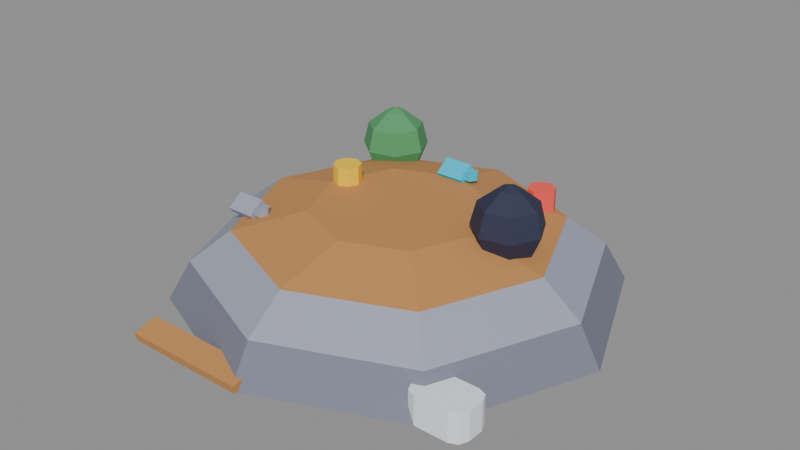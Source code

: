 # Source: mound-1x1-t1.blend  (saved by Blender 5.2.45; exported with 4.5.12 LTS)
import bpy
from mathutils import Matrix  # noqa: F401  (used for matrix-valued properties, if any)

bpy.ops.wm.read_factory_settings(use_empty=True)
scene = bpy.context.scene
scene.name = 'Scene'

# ---- collections
col_col_lowpoly = bpy.data.collections.new('COL_LowPoly'); scene.collection.children.link(col_col_lowpoly)

# ---- images (referenced by path relative to the original .blend; pixels are not part of the script)
import os
ASSET_DIR = os.environ.get("B2B_ASSET_DIR", "")  # directory of the original .blend (textures are referenced by path, not embedded)
HERE = os.path.dirname(os.path.abspath(__file__))  # packed textures are extracted next to this script under _unpacked/

def load_image(name, relpath, width, height, colorspace="sRGB"):
    """Load a texture the original file referenced (path relative to the .blend, or extracted next to this script)."""
    p = next((c for c in (os.path.join(HERE, relpath), os.path.join(ASSET_DIR, relpath)) if relpath and os.path.exists(c)), "")
    if p:
        img = bpy.data.images.load(p, check_existing=True)
        img.name = name
    else:  # same state as the original file: an image datablock whose file is absent (Cycles renders it pink)
        img = bpy.data.images.new(name, width, height)
        img.source = "FILE"
        img.filepath = "//" + (relpath or name)
    img.colorspace_settings.name = colorspace
    return img
img_mound_1x1_t1_basecolor = load_image('mound-1x1-t1_BaseColor', '_unpacked/mound-1x1-t1_BaseColor.0eb6e1b4.png', 128, 80, 'sRGB')
img_mound_1x1_t1_maskmap = load_image('mound-1x1-t1_MaskMap', '_unpacked/mound-1x1-t1_MaskMap.e596c36a.png', 128, 80, 'Non-Color')

# ---- materials (node trees are filled in below, after node groups)
mat_m_mound_1x1_t1 = bpy.data.materials.new('M_mound-1x1-t1')

# ---- material node trees
mat_m_mound_1x1_t1.use_nodes = True; mat_m_mound_1x1_t1.node_tree.nodes.clear()
_N = mat_m_mound_1x1_t1.node_tree.nodes; _L = mat_m_mound_1x1_t1.node_tree.links
n0 = _N.new('ShaderNodeBsdfPrincipled'); n0.name = 'Principled BSDF'; n0.location = (-200, 100)
n0.inputs[10].default_value = 0.005
n1 = _N.new('ShaderNodeOutputMaterial'); n1.name = 'Material Output'; n1.location = (200, 100)
n2 = _N.new('ShaderNodeTexImage'); n2.name = 'Image Texture'; n2.location = (0, 0)
n2.image = img_mound_1x1_t1_basecolor
n2.interpolation = 'Closest'
n3 = _N.new('ShaderNodeTexImage'); n3.name = 'Image Texture.001'; n3.location = (0, 0)
n3.image = img_mound_1x1_t1_maskmap
n3.interpolation = 'Closest'
n4 = _N.new('ShaderNodeSeparateColor'); n4.name = 'Separate Color'; n4.location = (0, 0)
n5 = _N.new('ShaderNodeMath'); n5.name = 'Math'; n5.location = (0, 0)
n5.operation = 'SUBTRACT'
n5.inputs[0].default_value = 1.0
_L.new(n0.outputs[0], n1.inputs[0])
_L.new(n2.outputs[0], n0.inputs[0])
_L.new(n3.outputs[0], n4.inputs[0])
_L.new(n4.outputs[0], n0.inputs[1])
_L.new(n3.outputs[1], n5.inputs[1])
_L.new(n5.outputs[0], n0.inputs[2])
n1.is_active_output = True

# ---- meshes
me_mound_1x1_t1 = bpy.data.meshes.new('mound-1x1-t1')
me_mound_1x1_t1.from_pydata([(0.38, 0.02, 0.0), (0.2687, 0.2887, 0.0), (2.327e-17, 0.4, 0.0), (-0.2687, 0.2887, 0.0), (-0.38, 0.02, 0.0), (-0.2687, -0.2487, 0.0), (-6.98e-17, -0.36, 0.0), (0.2687, -0.2487, 0.0), (0.342, 0.02, 0.0675), (0.2418, 0.2618, 0.0675), (2.094e-17, 0.362, 0.0675), (-0.2418, 0.2618, 0.0675), (-0.342, 0.02, 0.0675), (-0.2418, -0.2218, 0.0675), (-6.282e-17, -0.322, 0.0675), (0.2418, -0.2218, 0.0675), (0.342, 0.02, 0.0675), (0.2418, 0.2618, 0.0675), (2.094e-17, 0.362, 0.0675), (-0.2418, 0.2618, 0.0675), (-0.342, 0.02, 0.0675), (-0.2418, -0.2218, 0.0675), (-6.282e-17, -0.322, 0.0675), (0.2418, -0.2218, 0.0675), (0.2736, 0.02, 0.12), (0.1935, 0.2135, 0.12), (1.675e-17, 0.2936, 0.12), (-0.1935, 0.2135, 0.12), (-0.2736, 0.02, 0.12), (-0.1935, -0.1735, 0.12), (-5.026e-17, -0.2536, 0.12), (0.1935, -0.1735, 0.12), (0.2736, 0.02, 0.12), (0.1935, 0.2135, 0.12), (1.675e-17, 0.2936, 0.12), (-0.1935, 0.2135, 0.12), (-0.2736, 0.02, 0.12), (-0.1935, -0.1735, 0.12), (-5.026e-17, -0.2536, 0.12), (0.1935, -0.1735, 0.12), (0.1505, 0.02, 0.15), (0.1064, 0.1264, 0.15), (9.214e-18, 0.1705, 0.15), (-0.1064, 0.1264, 0.15), (-0.1505, 0.02, 0.15), (-0.1064, -0.08641, 0.15), (-2.764e-17, -0.1305, 0.15), (0.1064, -0.08641, 0.15), (0.1879, 0.04839, 0.1284), (0.2329, 0.04839, 0.1284), (0.2159, 0.08358, 0.1284), (0.1779, 0.09227, 0.1284), (0.1473, 0.06792, 0.1284), (0.1473, 0.02887, 0.1284), (0.1779, 0.004521, 0.1284), (0.2159, 0.01321, 0.1284), (0.2479, 0.04839, 0.1634), (0.2253, 0.0953, 0.1634), (0.1745, 0.1069, 0.1634), (0.1338, 0.07443, 0.1634), (0.1338, 0.02236, 0.1634), (0.1745, -0.0101, 0.1634), (0.2253, 0.001483, 0.1634), (0.2379, 0.04839, 0.2034), (0.219, 0.08748, 0.2034), (0.1767, 0.09714, 0.2034), (0.1428, 0.07009, 0.2034), (0.1428, 0.0267, 0.2034), (0.1767, -0.0003532, 0.2034), (0.219, 0.009302, 0.2034), (0.2059, 0.04839, 0.2284), (0.1991, 0.06247, 0.2284), (0.1839, 0.06594, 0.2284), (0.1716, 0.0562, 0.2284), (0.1716, 0.04058, 0.2284), (0.1839, 0.03084, 0.2284), (0.1991, 0.03432, 0.2284), (0.1879, 0.04839, 0.2364), (0.1705, 0.2046, 0.1213), (0.1634, 0.2215, 0.1213), (0.1465, 0.2286, 0.1213), (0.1295, 0.2215, 0.1213), (0.1225, 0.2046, 0.1213), (0.1295, 0.1876, 0.1213), (0.1465, 0.1806, 0.1213), (0.1634, 0.1876, 0.1213), (0.1705, 0.2046, 0.1613), (0.1634, 0.2215, 0.1613), (0.1465, 0.2286, 0.1613), (0.1295, 0.2215, 0.1613), (0.1225, 0.2046, 0.1613), (0.1295, 0.1876, 0.1613), (0.1465, 0.1806, 0.1613), (0.1634, 0.1876, 0.1613), (-0.02944, 0.1582, 0.1456), (0.02056, 0.1582, 0.1456), (0.02056, 0.1857, 0.1656), (-0.02944, 0.1857, 0.1656), (-0.02944, 0.1511, 0.1553), (0.02056, 0.1511, 0.1553), (0.02056, 0.1786, 0.1753), (-0.02944, 0.1786, 0.1753), (0.03956, 0.1719, 0.1536), (0.03256, 0.1841, 0.1536), (0.01856, 0.1841, 0.1536), (0.01156, 0.1719, 0.1536), (0.01856, 0.1598, 0.1536), (0.03256, 0.1598, 0.1536), (0.03956, 0.1719, 0.1656), (0.03256, 0.1841, 0.1656), (0.01856, 0.1841, 0.1656), (0.01156, 0.1719, 0.1656), (0.01856, 0.1598, 0.1656), (0.03256, 0.1598, 0.1656), (-0.1823, 0.224, 0.108), (-0.1373, 0.224, 0.108), (-0.1542, 0.2592, 0.108), (-0.1923, 0.2679, 0.108), (-0.2228, 0.2435, 0.108), (-0.2228, 0.2045, 0.108), (-0.1923, 0.1802, 0.108), (-0.1542, 0.1888, 0.108), (-0.1223, 0.224, 0.143), (-0.1449, 0.2709, 0.143), (-0.1956, 0.2825, 0.143), (-0.2364, 0.2501, 0.143), (-0.2364, 0.198, 0.143), (-0.1956, 0.1655, 0.143), (-0.1449, 0.1771, 0.143), (-0.1323, 0.224, 0.183), (-0.1511, 0.2631, 0.183), (-0.1934, 0.2728, 0.183), (-0.2273, 0.2457, 0.183), (-0.2273, 0.2023, 0.183), (-0.1934, 0.1753, 0.183), (-0.1511, 0.1849, 0.183), (-0.1643, 0.224, 0.208), (-0.1711, 0.2381, 0.208), (-0.1863, 0.2416, 0.208), (-0.1985, 0.2318, 0.208), (-0.1985, 0.2162, 0.208), (-0.1863, 0.2065, 0.208), (-0.1711, 0.21, 0.208), (-0.1823, 0.224, 0.216), (-0.1077, 0.03877, 0.142), (-0.1147, 0.05574, 0.142), (-0.1317, 0.06277, 0.142), (-0.1486, 0.05574, 0.142), (-0.1557, 0.03877, 0.142), (-0.1486, 0.0218, 0.142), (-0.1317, 0.01477, 0.142), (-0.1147, 0.0218, 0.142), (-0.1077, 0.03877, 0.182), (-0.1147, 0.05574, 0.182), (-0.1317, 0.06277, 0.182), (-0.1486, 0.05574, 0.182), (-0.1557, 0.03877, 0.182), (-0.1486, 0.0218, 0.182), (-0.1317, 0.01477, 0.182), (-0.1147, 0.0218, 0.182), (-0.2377, -0.1266, 0.1216), (-0.1877, -0.1266, 0.1216), (-0.1877, -0.09913, 0.1415), (-0.2377, -0.09913, 0.1415), (-0.2377, -0.1337, 0.1313), (-0.1877, -0.1337, 0.1313), (-0.1877, -0.1062, 0.1512), (-0.2377, -0.1062, 0.1512), (-0.1687, -0.1129, 0.1296), (-0.1757, -0.1008, 0.1296), (-0.1897, -0.1008, 0.1296), (-0.1967, -0.1129, 0.1296), (-0.1897, -0.125, 0.1296), (-0.1757, -0.125, 0.1296), (-0.1687, -0.1129, 0.1416), (-0.1757, -0.1008, 0.1416), (-0.1897, -0.1008, 0.1416), (-0.1967, -0.1129, 0.1416), (-0.1897, -0.125, 0.1416), (-0.1757, -0.125, 0.1416), (-0.21, -0.362, 0.0), (0.01, -0.362, 0.0), (0.01, -0.318, 0.009356), (-0.21, -0.318, 0.009356), (-0.21, -0.3651, 0.01467), (0.01, -0.3651, 0.01467), (0.01, -0.3211, 0.02403), (-0.21, -0.3211, 0.02403), (0.309, -0.255, 0.0), (0.3238, -0.2488, 0.0), (0.33, -0.234, 0.0), (0.33, -0.206, 0.0), (0.3238, -0.1912, 0.0), (0.309, -0.185, 0.0), (0.251, -0.185, 0.0), (0.2362, -0.1912, 0.0), (0.23, -0.206, 0.0), (0.23, -0.234, 0.0), (0.2362, -0.2488, 0.0), (0.251, -0.255, 0.0), (0.309, -0.255, 0.05), (0.3238, -0.2488, 0.05), (0.33, -0.234, 0.05), (0.33, -0.206, 0.05), (0.3238, -0.1912, 0.05), (0.309, -0.185, 0.05), (0.251, -0.185, 0.05), (0.2362, -0.1912, 0.05), (0.23, -0.206, 0.05), (0.23, -0.234, 0.05), (0.2362, -0.2488, 0.05), (0.251, -0.255, 0.05)], [], [(0, 1, 9, 8), (1, 2, 10, 9), (2, 3, 11, 10), (3, 4, 12, 11), (4, 5, 13, 12), (5, 6, 14, 13), (6, 7, 15, 14), (7, 0, 8, 15), (7, 6, 5, 4, 3, 2, 1, 0), (8, 9, 10, 11, 12, 13, 14, 15), (16, 17, 25, 24), (17, 18, 26, 25), (18, 19, 27, 26), (19, 20, 28, 27), (20, 21, 29, 28), (21, 22, 30, 29), (22, 23, 31, 30), (23, 16, 24, 31), (23, 22, 21, 20, 19, 18, 17, 16), (24, 25, 26, 27, 28, 29, 30, 31), (32, 33, 41, 40), (33, 34, 42, 41), (34, 35, 43, 42), (35, 36, 44, 43), (36, 37, 45, 44), (37, 38, 46, 45), (38, 39, 47, 46), (39, 32, 40, 47), (39, 38, 37, 36, 35, 34, 33, 32), (40, 41, 42, 43, 44, 45, 46, 47), (48, 50, 49), (48, 51, 50), (48, 52, 51), (48, 53, 52), (48, 54, 53), (48, 55, 54), (48, 49, 55), (49, 50, 57, 56), (50, 51, 58, 57), (51, 52, 59, 58), (52, 53, 60, 59), (53, 54, 61, 60), (54, 55, 62, 61), (55, 49, 56, 62), (56, 57, 64, 63), (57, 58, 65, 64), (58, 59, 66, 65), (59, 60, 67, 66), (60, 61, 68, 67), (61, 62, 69, 68), (62, 56, 63, 69), (63, 64, 71, 70), (64, 65, 72, 71), (65, 66, 73, 72), (66, 67, 74, 73), (67, 68, 75, 74), (68, 69, 76, 75), (69, 63, 70, 76), (70, 71, 77), (71, 72, 77), (72, 73, 77), (73, 74, 77), (74, 75, 77), (75, 76, 77), (76, 70, 77), (78, 79, 87, 86), (79, 80, 88, 87), (80, 81, 89, 88), (81, 82, 90, 89), (82, 83, 91, 90), (83, 84, 92, 91), (84, 85, 93, 92), (85, 78, 86, 93), (85, 84, 83, 82, 81, 80, 79, 78), (86, 87, 88, 89, 90, 91, 92, 93), (94, 97, 96, 95), (98, 99, 100, 101), (94, 95, 99, 98), (95, 96, 100, 99), (96, 97, 101, 100), (97, 94, 98, 101), (102, 103, 109, 108), (103, 104, 110, 109), (104, 105, 111, 110), (105, 106, 112, 111), (106, 107, 113, 112), (107, 102, 108, 113), (107, 106, 105, 104, 103, 102), (108, 109, 110, 111, 112, 113), (114, 116, 115), (114, 117, 116), (114, 118, 117), (114, 119, 118), (114, 120, 119), (114, 121, 120), (114, 115, 121), (115, 116, 123, 122), (116, 117, 124, 123), (117, 118, 125, 124), (118, 119, 126, 125), (119, 120, 127, 126), (120, 121, 128, 127), (121, 115, 122, 128), (122, 123, 130, 129), (123, 124, 131, 130), (124, 125, 132, 131), (125, 126, 133, 132), (126, 127, 134, 133), (127, 128, 135, 134), (128, 122, 129, 135), (129, 130, 137, 136), (130, 131, 138, 137), (131, 132, 139, 138), (132, 133, 140, 139), (133, 134, 141, 140), (134, 135, 142, 141), (135, 129, 136, 142), (136, 137, 143), (137, 138, 143), (138, 139, 143), (139, 140, 143), (140, 141, 143), (141, 142, 143), (142, 136, 143), (144, 145, 153, 152), (145, 146, 154, 153), (146, 147, 155, 154), (147, 148, 156, 155), (148, 149, 157, 156), (149, 150, 158, 157), (150, 151, 159, 158), (151, 144, 152, 159), (151, 150, 149, 148, 147, 146, 145, 144), (152, 153, 154, 155, 156, 157, 158, 159), (160, 163, 162, 161), (164, 165, 166, 167), (160, 161, 165, 164), (161, 162, 166, 165), (162, 163, 167, 166), (163, 160, 164, 167), (168, 169, 175, 174), (169, 170, 176, 175), (170, 171, 177, 176), (171, 172, 178, 177), (172, 173, 179, 178), (173, 168, 174, 179), (173, 172, 171, 170, 169, 168), (174, 175, 176, 177, 178, 179), (180, 183, 182, 181), (184, 185, 186, 187), (180, 181, 185, 184), (181, 182, 186, 185), (182, 183, 187, 186), (183, 180, 184, 187), (188, 189, 201, 200), (189, 190, 202, 201), (190, 191, 203, 202), (191, 192, 204, 203), (192, 193, 205, 204), (193, 194, 206, 205), (194, 195, 207, 206), (195, 196, 208, 207), (196, 197, 209, 208), (197, 198, 210, 209), (198, 199, 211, 210), (199, 188, 200, 211), (199, 198, 197, 196, 195, 194, 193, 192, 191, 190, 189, 188), (200, 201, 202, 203, 204, 205, 206, 207, 208, 209, 210, 211)])
_uv = me_mound_1x1_t1.uv_layers.new(name='UVMap')
_uv.uv.foreach_set('vector', [0.0625, 0.1, 0.0625, 0.1, 0.0625, 0.1, 0.0625, 0.1, 0.0625, 0.1, 0.0625, 0.1, 0.0625, 0.1, 0.0625, 0.1, 0.0625, 0.1, 0.0625, 0.1, 0.0625, 0.1, 0.0625, 0.1, 0.0625, 0.1, 0.0625, 0.1, 0.0625, 0.1, 0.0625, 0.1, 0.0625, 0.1, 0.0625, 0.1, 0.0625, 0.1, 0.0625, 0.1, 0.0625, 0.1, 0.0625, 0.1, 0.0625, 0.1, 0.0625, 0.1, 0.0625, 0.1, 0.0625, 0.1, 0.0625, 0.1, 0.0625, 0.1, 0.0625, 0.1, 0.0625, 0.1, 0.0625, 0.1, 0.0625, 0.1, 0.0625, 0.1, 0.0625, 0.1, 0.0625, 0.1, 0.0625, 0.1, 0.0625, 0.1, 0.0625, 0.1, 0.0625, 0.1, 0.0625, 0.1, 0.0625, 0.1, 0.0625, 0.1, 0.0625, 0.1, 0.0625, 0.1, 0.0625, 0.1, 0.0625, 0.1, 0.0625, 0.1, 0.0625, 0.1, 0.8125, 0.3, 0.8125, 0.3, 0.8125, 0.3, 0.8125, 0.3, 0.8125, 0.3, 0.8125, 0.3, 0.8125, 0.3, 0.8125, 0.3, 0.8125, 0.3, 0.8125, 0.3, 0.8125, 0.3, 0.8125, 0.3, 0.8125, 0.3, 0.8125, 0.3, 0.8125, 0.3, 0.8125, 0.3, 0.8125, 0.3, 0.8125, 0.3, 0.8125, 0.3, 0.8125, 0.3, 0.8125, 0.3, 0.8125, 0.3, 0.8125, 0.3, 0.8125, 0.3, 0.8125, 0.3, 0.8125, 0.3, 0.8125, 0.3, 0.8125, 0.3, 0.8125, 0.3, 0.8125, 0.3, 0.8125, 0.3, 0.8125, 0.3, 0.8125, 0.3, 0.8125, 0.3, 0.8125, 0.3, 0.8125, 0.3, 0.8125, 0.3, 0.8125, 0.3, 0.8125, 0.3, 0.8125, 0.3, 0.8125, 0.3, 0.8125, 0.3, 0.8125, 0.3, 0.8125, 0.3, 0.8125, 0.3, 0.8125, 0.3, 0.8125, 0.3, 0.8125, 0.3, 0.3125, 0.1, 0.3125, 0.1, 0.3125, 0.1, 0.3125, 0.1, 0.3125, 0.1, 0.3125, 0.1, 0.3125, 0.1, 0.3125, 0.1, 0.3125, 0.1, 0.3125, 0.1, 0.3125, 0.1, 0.3125, 0.1, 0.3125, 0.1, 0.3125, 0.1, 0.3125, 0.1, 0.3125, 0.1, 0.3125, 0.1, 0.3125, 0.1, 0.3125, 0.1, 0.3125, 0.1, 0.3125, 0.1, 0.3125, 0.1, 0.3125, 0.1, 0.3125, 0.1, 0.3125, 0.1, 0.3125, 0.1, 0.3125, 0.1, 0.3125, 0.1, 0.3125, 0.1, 0.3125, 0.1, 0.3125, 0.1, 0.3125, 0.1, 0.3125, 0.1, 0.3125, 0.1, 0.3125, 0.1, 0.3125, 0.1, 0.3125, 0.1, 0.3125, 0.1, 0.3125, 0.1, 0.3125, 0.1, 0.3125, 0.1, 0.3125, 0.1, 0.3125, 0.1, 0.3125, 0.1, 0.3125, 0.1, 0.3125, 0.1, 0.3125, 0.1, 0.3125, 0.1, 0.6875, 0.7, 0.6875, 0.7, 0.6875, 0.7, 0.6875, 0.7, 0.6875, 0.7, 0.6875, 0.7, 0.6875, 0.7, 0.6875, 0.7, 0.6875, 0.7, 0.6875, 0.7, 0.6875, 0.7, 0.6875, 0.7, 0.6875, 0.7, 0.6875, 0.7, 0.6875, 0.7, 0.6875, 0.7, 0.6875, 0.7, 0.6875, 0.7, 0.6875, 0.7, 0.6875, 0.7, 0.6875, 0.7, 0.6875, 0.7, 0.6875, 0.7, 0.6875, 0.7, 0.6875, 0.7, 0.6875, 0.7, 0.6875, 0.7, 0.6875, 0.7, 0.6875, 0.7, 0.6875, 0.7, 0.6875, 0.7, 0.6875, 0.7, 0.6875, 0.7, 0.6875, 0.7, 0.6875, 0.7, 0.6875, 0.7, 0.6875, 0.7, 0.6875, 0.7, 0.6875, 0.7, 0.6875, 0.7, 0.6875, 0.7, 0.6875, 0.7, 0.6875, 0.7, 0.6875, 0.7, 0.6875, 0.7, 0.6875, 0.7, 0.6875, 0.7, 0.6875, 0.7, 0.6875, 0.7, 0.6875, 0.7, 0.6875, 0.7, 0.6875, 0.7, 0.6875, 0.7, 0.6875, 0.7, 0.6875, 0.7, 0.6875, 0.7, 0.6875, 0.7, 0.6875, 0.7, 0.6875, 0.7, 0.6875, 0.7, 0.6875, 0.7, 0.6875, 0.7, 0.6875, 0.7, 0.6875, 0.7, 0.6875, 0.7, 0.6875, 0.7, 0.6875, 0.7, 0.6875, 0.7, 0.6875, 0.7, 0.6875, 0.7, 0.6875, 0.7, 0.6875, 0.7, 0.6875, 0.7, 0.6875, 0.7, 0.6875, 0.7, 0.6875, 0.7, 0.6875, 0.7, 0.6875, 0.7, 0.6875, 0.7, 0.6875, 0.7, 0.6875, 0.7, 0.6875, 0.7, 0.6875, 0.7, 0.6875, 0.7, 0.6875, 0.7, 0.6875, 0.7, 0.6875, 0.7, 0.6875, 0.7, 0.6875, 0.7, 0.6875, 0.7, 0.6875, 0.7, 0.6875, 0.7, 0.6875, 0.7, 0.6875, 0.7, 0.6875, 0.7, 0.6875, 0.7, 0.6875, 0.7, 0.6875, 0.7, 0.6875, 0.7, 0.6875, 0.7, 0.6875, 0.7, 0.6875, 0.7, 0.6875, 0.7, 0.6875, 0.7, 0.6875, 0.7, 0.6875, 0.7, 0.6875, 0.7, 0.6875, 0.7, 0.6875, 0.7, 0.6875, 0.7, 0.6875, 0.7, 0.6875, 0.7, 0.6875, 0.7, 0.6875, 0.7, 0.6875, 0.7, 0.6875, 0.7, 0.6875, 0.7, 0.6875, 0.7, 0.6875, 0.7, 0.6875, 0.7, 0.6875, 0.7, 0.6875, 0.7, 0.6875, 0.7, 0.6875, 0.7, 0.6875, 0.7, 0.6875, 0.7, 0.0625, 0.9, 0.0625, 0.9, 0.0625, 0.9, 0.0625, 0.9, 0.0625, 0.9, 0.0625, 0.9, 0.0625, 0.9, 0.0625, 0.9, 0.0625, 0.9, 0.0625, 0.9, 0.0625, 0.9, 0.0625, 0.9, 0.0625, 0.9, 0.0625, 0.9, 0.0625, 0.9, 0.0625, 0.9, 0.0625, 0.9, 0.0625, 0.9, 0.0625, 0.9, 0.0625, 0.9, 0.0625, 0.9, 0.0625, 0.9, 0.0625, 0.9, 0.0625, 0.9, 0.0625, 0.9, 0.0625, 0.9, 0.0625, 0.9, 0.0625, 0.9, 0.0625, 0.9, 0.0625, 0.9, 0.0625, 0.9, 0.0625, 0.9, 0.0625, 0.9, 0.0625, 0.9, 0.0625, 0.9, 0.0625, 0.9, 0.0625, 0.9, 0.0625, 0.9, 0.0625, 0.9, 0.0625, 0.9, 0.0625, 0.9, 0.0625, 0.9, 0.0625, 0.9, 0.0625, 0.9, 0.0625, 0.9, 0.0625, 0.9, 0.0625, 0.9, 0.0625, 0.9, 0.6875, 0.9, 0.6875, 0.9, 0.6875, 0.9, 0.6875, 0.9, 0.6875, 0.9, 0.6875, 0.9, 0.6875, 0.9, 0.6875, 0.9, 0.6875, 0.9, 0.6875, 0.9, 0.6875, 0.9, 0.6875, 0.9, 0.6875, 0.9, 0.6875, 0.9, 0.6875, 0.9, 0.6875, 0.9, 0.6875, 0.9, 0.6875, 0.9, 0.6875, 0.9, 0.6875, 0.9, 0.6875, 0.9, 0.6875, 0.9, 0.6875, 0.9, 0.6875, 0.9, 0.6875, 0.9, 0.6875, 0.9, 0.6875, 0.9, 0.6875, 0.9, 0.6875, 0.9, 0.6875, 0.9, 0.6875, 0.9, 0.6875, 0.9, 0.6875, 0.9, 0.6875, 0.9, 0.6875, 0.9, 0.6875, 0.9, 0.6875, 0.9, 0.6875, 0.9, 0.6875, 0.9, 0.6875, 0.9, 0.6875, 0.9, 0.6875, 0.9, 0.6875, 0.9, 0.6875, 0.9, 0.6875, 0.9, 0.6875, 0.9, 0.6875, 0.9, 0.6875, 0.9, 0.6875, 0.9, 0.6875, 0.9, 0.6875, 0.9, 0.6875, 0.9, 0.6875, 0.9, 0.6875, 0.9, 0.6875, 0.9, 0.6875, 0.9, 0.6875, 0.9, 0.6875, 0.9, 0.6875, 0.9, 0.6875, 0.9, 0.6875, 0.5, 0.6875, 0.5, 0.6875, 0.5, 0.6875, 0.5, 0.6875, 0.5, 0.6875, 0.5, 0.6875, 0.5, 0.6875, 0.5, 0.6875, 0.5, 0.6875, 0.5, 0.6875, 0.5, 0.6875, 0.5, 0.6875, 0.5, 0.6875, 0.5, 0.6875, 0.5, 0.6875, 0.5, 0.6875, 0.5, 0.6875, 0.5, 0.6875, 0.5, 0.6875, 0.5, 0.6875, 0.5, 0.6875, 0.5, 0.6875, 0.5, 0.6875, 0.5, 0.6875, 0.5, 0.6875, 0.5, 0.6875, 0.5, 0.6875, 0.5, 0.6875, 0.5, 0.6875, 0.5, 0.6875, 0.5, 0.6875, 0.5, 0.6875, 0.5, 0.6875, 0.5, 0.6875, 0.5, 0.6875, 0.5, 0.6875, 0.5, 0.6875, 0.5, 0.6875, 0.5, 0.6875, 0.5, 0.6875, 0.5, 0.6875, 0.5, 0.6875, 0.5, 0.6875, 0.5, 0.6875, 0.5, 0.6875, 0.5, 0.6875, 0.5, 0.6875, 0.5, 0.6875, 0.5, 0.6875, 0.5, 0.6875, 0.5, 0.6875, 0.5, 0.6875, 0.5, 0.6875, 0.5, 0.6875, 0.5, 0.6875, 0.5, 0.6875, 0.5, 0.6875, 0.5, 0.6875, 0.5, 0.6875, 0.5, 0.6875, 0.5, 0.6875, 0.5, 0.6875, 0.5, 0.6875, 0.5, 0.6875, 0.5, 0.6875, 0.5, 0.6875, 0.5, 0.6875, 0.5, 0.6875, 0.5, 0.6875, 0.5, 0.6875, 0.5, 0.6875, 0.5, 0.6875, 0.5, 0.6875, 0.5, 0.6875, 0.5, 0.6875, 0.5, 0.6875, 0.5, 0.6875, 0.5, 0.6875, 0.5, 0.6875, 0.5, 0.6875, 0.5, 0.6875, 0.5, 0.6875, 0.5, 0.6875, 0.5, 0.6875, 0.5, 0.6875, 0.5, 0.6875, 0.5, 0.6875, 0.5, 0.6875, 0.5, 0.6875, 0.5, 0.6875, 0.5, 0.6875, 0.5, 0.6875, 0.5, 0.6875, 0.5, 0.6875, 0.5, 0.6875, 0.5, 0.6875, 0.5, 0.6875, 0.5, 0.6875, 0.5, 0.6875, 0.5, 0.6875, 0.5, 0.6875, 0.5, 0.6875, 0.5, 0.6875, 0.5, 0.6875, 0.5, 0.6875, 0.5, 0.6875, 0.5, 0.6875, 0.5, 0.6875, 0.5, 0.6875, 0.5, 0.6875, 0.5, 0.6875, 0.5, 0.6875, 0.5, 0.6875, 0.5, 0.6875, 0.5, 0.6875, 0.5, 0.6875, 0.5, 0.6875, 0.5, 0.6875, 0.5, 0.6875, 0.5, 0.6875, 0.5, 0.6875, 0.5, 0.6875, 0.5, 0.6875, 0.5, 0.6875, 0.5, 0.6875, 0.5, 0.3125, 0.9, 0.3125, 0.9, 0.3125, 0.9, 0.3125, 0.9, 0.3125, 0.9, 0.3125, 0.9, 0.3125, 0.9, 0.3125, 0.9, 0.3125, 0.9, 0.3125, 0.9, 0.3125, 0.9, 0.3125, 0.9, 0.3125, 0.9, 0.3125, 0.9, 0.3125, 0.9, 0.3125, 0.9, 0.3125, 0.9, 0.3125, 0.9, 0.3125, 0.9, 0.3125, 0.9, 0.3125, 0.9, 0.3125, 0.9, 0.3125, 0.9, 0.3125, 0.9, 0.3125, 0.9, 0.3125, 0.9, 0.3125, 0.9, 0.3125, 0.9, 0.3125, 0.9, 0.3125, 0.9, 0.3125, 0.9, 0.3125, 0.9, 0.3125, 0.9, 0.3125, 0.9, 0.3125, 0.9, 0.3125, 0.9, 0.3125, 0.9, 0.3125, 0.9, 0.3125, 0.9, 0.3125, 0.9, 0.3125, 0.9, 0.3125, 0.9, 0.3125, 0.9, 0.3125, 0.9, 0.3125, 0.9, 0.3125, 0.9, 0.3125, 0.9, 0.3125, 0.9, 0.8125, 0.3, 0.8125, 0.3, 0.8125, 0.3, 0.8125, 0.3, 0.8125, 0.3, 0.8125, 0.3, 0.8125, 0.3, 0.8125, 0.3, 0.8125, 0.3, 0.8125, 0.3, 0.8125, 0.3, 0.8125, 0.3, 0.8125, 0.3, 0.8125, 0.3, 0.8125, 0.3, 0.8125, 0.3, 0.8125, 0.3, 0.8125, 0.3, 0.8125, 0.3, 0.8125, 0.3, 0.8125, 0.3, 0.8125, 0.3, 0.8125, 0.3, 0.8125, 0.3, 0.8125, 0.3, 0.8125, 0.3, 0.8125, 0.3, 0.8125, 0.3, 0.8125, 0.3, 0.8125, 0.3, 0.8125, 0.3, 0.8125, 0.3, 0.8125, 0.3, 0.8125, 0.3, 0.8125, 0.3, 0.8125, 0.3, 0.8125, 0.3, 0.8125, 0.3, 0.8125, 0.3, 0.8125, 0.3, 0.8125, 0.3, 0.8125, 0.3, 0.8125, 0.3, 0.8125, 0.3, 0.8125, 0.3, 0.8125, 0.3, 0.8125, 0.3, 0.8125, 0.3, 0.8125, 0.3, 0.8125, 0.3, 0.8125, 0.3, 0.8125, 0.3, 0.8125, 0.3, 0.8125, 0.3, 0.8125, 0.3, 0.8125, 0.3, 0.8125, 0.3, 0.8125, 0.3, 0.8125, 0.3, 0.8125, 0.3, 0.3125, 0.1, 0.3125, 0.1, 0.3125, 0.1, 0.3125, 0.1, 0.3125, 0.1, 0.3125, 0.1, 0.3125, 0.1, 0.3125, 0.1, 0.3125, 0.1, 0.3125, 0.1, 0.3125, 0.1, 0.3125, 0.1, 0.3125, 0.1, 0.3125, 0.1, 0.3125, 0.1, 0.3125, 0.1, 0.3125, 0.1, 0.3125, 0.1, 0.3125, 0.1, 0.3125, 0.1, 0.3125, 0.1, 0.3125, 0.1, 0.3125, 0.1, 0.3125, 0.1, 0.5625, 0.7, 0.5625, 0.7, 0.5625, 0.7, 0.5625, 0.7, 0.5625, 0.7, 0.5625, 0.7, 0.5625, 0.7, 0.5625, 0.7, 0.5625, 0.7, 0.5625, 0.7, 0.5625, 0.7, 0.5625, 0.7, 0.5625, 0.7, 0.5625, 0.7, 0.5625, 0.7, 0.5625, 0.7, 0.5625, 0.7, 0.5625, 0.7, 0.5625, 0.7, 0.5625, 0.7, 0.5625, 0.7, 0.5625, 0.7, 0.5625, 0.7, 0.5625, 0.7, 0.5625, 0.7, 0.5625, 0.7, 0.5625, 0.7, 0.5625, 0.7, 0.5625, 0.7, 0.5625, 0.7, 0.5625, 0.7, 0.5625, 0.7, 0.5625, 0.7, 0.5625, 0.7, 0.5625, 0.7, 0.5625, 0.7, 0.5625, 0.7, 0.5625, 0.7, 0.5625, 0.7, 0.5625, 0.7, 0.5625, 0.7, 0.5625, 0.7, 0.5625, 0.7, 0.5625, 0.7, 0.5625, 0.7, 0.5625, 0.7, 0.5625, 0.7, 0.5625, 0.7, 0.5625, 0.7, 0.5625, 0.7, 0.5625, 0.7, 0.5625, 0.7, 0.5625, 0.7, 0.5625, 0.7, 0.5625, 0.7, 0.5625, 0.7, 0.5625, 0.7, 0.5625, 0.7, 0.5625, 0.7, 0.5625, 0.7, 0.5625, 0.7, 0.5625, 0.7, 0.5625, 0.7, 0.5625, 0.7, 0.5625, 0.7, 0.5625, 0.7, 0.5625, 0.7, 0.5625, 0.7, 0.5625, 0.7, 0.5625, 0.7, 0.5625, 0.7, 0.5625, 0.7])
me_mound_1x1_t1.materials.append(mat_m_mound_1x1_t1)
me_mound_1x1_t1.update()

# ---- objects
ob_mound_1x1_t1 = bpy.data.objects.new('mound-1x1-t1', me_mound_1x1_t1)

# ---- transforms, parenting, visibility, modifiers, constraints
ob_mound_1x1_t1.location = (0.0, 0.0, 0.0)

# ---- collection membership
col_col_lowpoly.objects.link(ob_mound_1x1_t1)

# ---- scene / render settings (as saved in the file)
scene.frame_start = 1; scene.frame_end = 250; scene.frame_set(1)
scene.render.engine = 'BLENDER_EEVEE_NEXT'
scene.render.bake_bias = 0.0
scene.render.bake_samples = 0
scene.render.compositor_device = 'GPU'
scene.eevee.use_volume_custom_range = False
scene.eevee.fast_gi_thickness_near = 0.1
scene.eevee.fast_gi_thickness_far = 0.0
scene.eevee.ray_tracing_options.screen_trace_thickness = 0.1
bpy.context.view_layer.update()

# ---- added for rendering (the .blend has no active camera and no usable light): camera, sun + grey world if the file has none
cam_auto = bpy.data.cameras.new('AutoCamera')
cam_auto.lens = 50.0
cam_auto.sensor_width = 36.0
cam_auto.clip_end = 1000.0
ob_auto_camera = bpy.data.objects.new('AutoCamera', cam_auto)
scene.collection.objects.link(ob_auto_camera)
ob_auto_camera.location = (1.02148, -1.20834, 0.935368)
ob_auto_camera.rotation_euler = (1.09748, -7.21219e-08, 0.694738)
scene.camera = ob_auto_camera
light_auto_sun = bpy.data.lights.new('AutoSun', 'SUN')
light_auto_sun.energy = 3.0
light_auto_sun.angle = 0.0523599
ob_auto_sun = bpy.data.objects.new('AutoSun', light_auto_sun)
scene.collection.objects.link(ob_auto_sun)
ob_auto_sun.rotation_euler = (0.872665, 0.174533, 0.523599)
if scene.world is None:
    world_auto = bpy.data.worlds.new('AutoWorld')
    world_auto.color = (0.3, 0.3, 0.3)
    scene.world = world_auto
bpy.context.view_layer.update()

